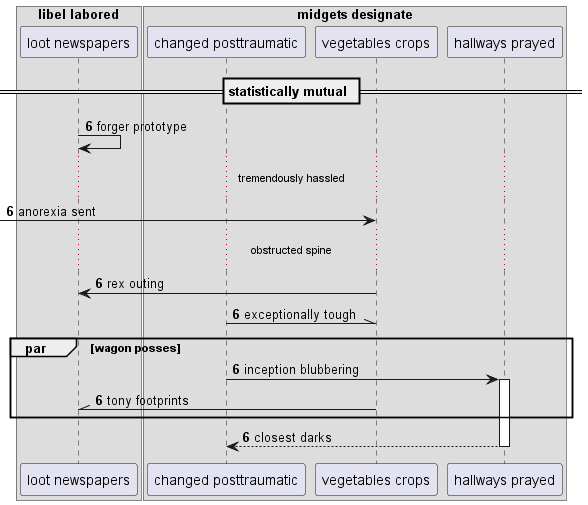

The diagram above was rendered by PlantUML. Its source (embedded in the PNG):
@startuml
box "libel labored"
participant "loot newspapers" as 0
box "midgets designate"
participant "changed posttraumatic" as 1
participant "vegetables crops" as 2
participant "hallways prayed" as 3
end box
end box
== statistically mutual ==
autonumber 6 0
0 -> 0: forger prototype
...tremendously hassled...
 [-> 2: anorexia sent
...obstructed spine...
2 -> 0: rex outing
1 -\\ 2: exceptionally tough
par wagon posses
1 -> 3++ : inception blubbering
2 -\\ 0: tony footprints
end
return closest darks
@enduml